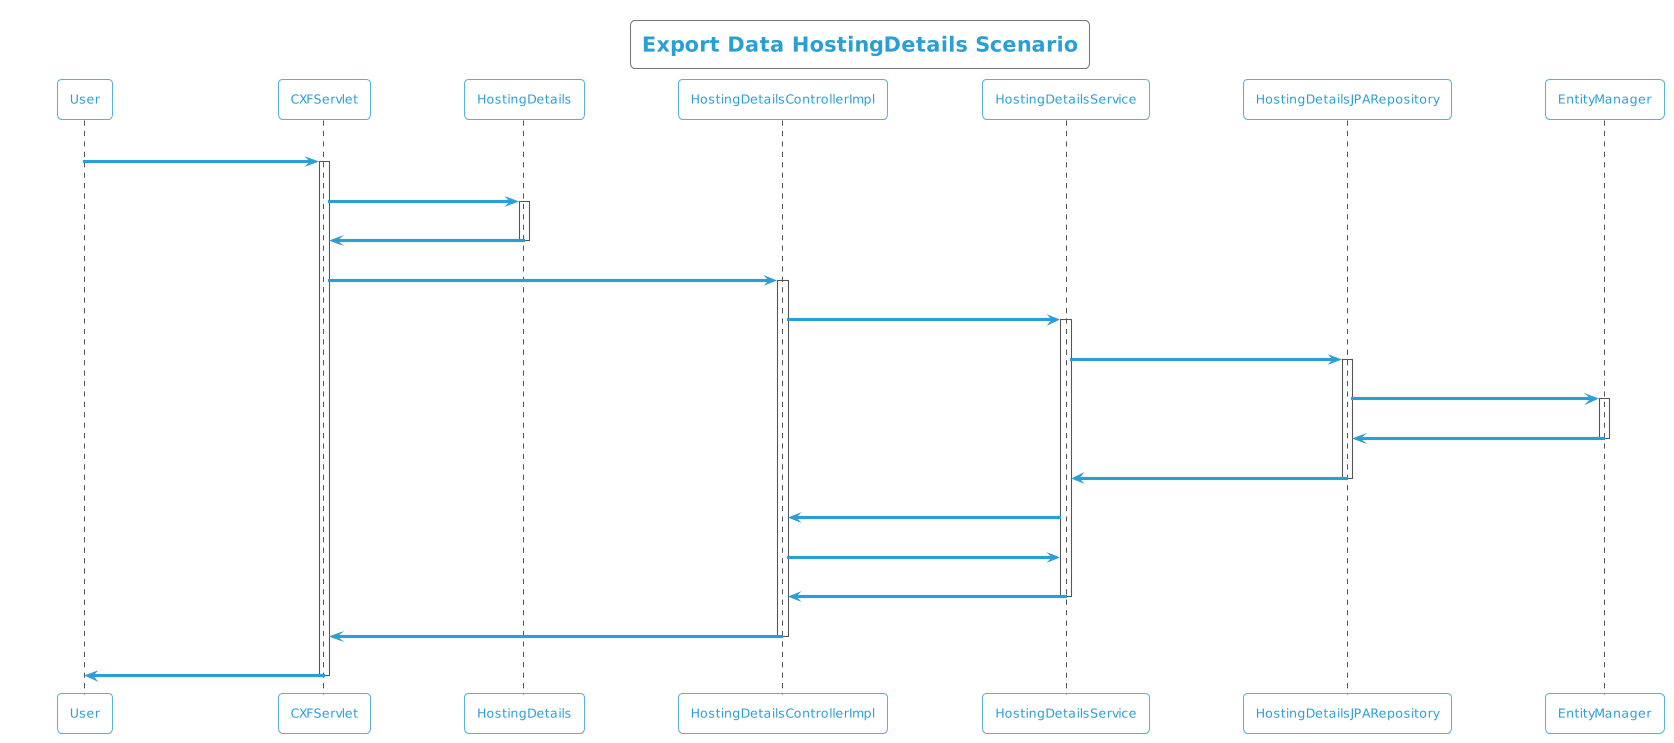

The diagram above was rendered by PlantUML. Its source (embedded in the PNG):
@startuml
!theme cyborg-outline
title Export Data HostingDetails Scenario
participant User
User -> CXFServlet: HostingDetails
activate CXFServlet
CXFServlet -> HostingDetails: << export >>
activate HostingDetails
HostingDetails -> CXFServlet: << instance >>
deactivate HostingDetails
CXFServlet -> HostingDetailsControllerImpl: export(:HostingDetails)
activate HostingDetailsControllerImpl
HostingDetailsControllerImpl -> HostingDetailsService: search(:HostingDetails)
activate HostingDetailsService
HostingDetailsService -> HostingDetailsJPARepository: search(:HostingDetails)
activate HostingDetailsJPARepository
HostingDetailsJPARepository -> EntityManager: save(:HostingDetails)
activate EntityManager
EntityManager -> HostingDetailsJPARepository: << persisted HostingDetails >>
deactivate EntityManager
HostingDetailsJPARepository -> HostingDetailsService: << persisted HostingDetails >>
deactivate HostingDetailsJPARepository
HostingDetailsService -> HostingDetailsControllerImpl: response(:List<HostingDetails>)
HostingDetailsControllerImpl -> HostingDetailsService: export(:HostingDetails)
HostingDetailsService -> HostingDetailsControllerImpl: << persisted HostingDetails.xlsx >>
deactivate HostingDetailsService
HostingDetailsControllerImpl -> CXFServlet: << persisted HostingDetails.xlsx >>
deactivate HostingDetailsControllerImpl
CXFServlet -> User: marshalled HostingDetails XML
deactivate CXFServlet
@enduml